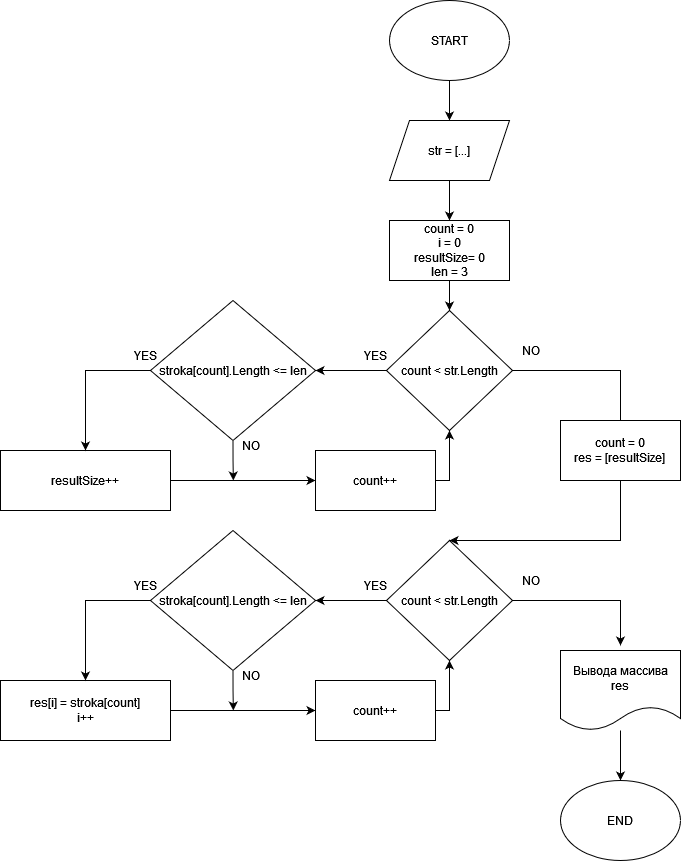

The diagram above was exported from draw.io. Its source (the exported page's mxGraphModel, read from the mxfile embedded in the PNG):
<mxGraphModel dx="1586" dy="877" grid="1" gridSize="10" guides="1" tooltips="1" connect="1" arrows="1" fold="1" page="1" pageScale="1" pageWidth="827" pageHeight="1169" math="0" shadow="0">
  <root>
    <mxCell id="0" />
    <mxCell id="1" parent="0" />
    <mxCell id="rGzcW5h_I7stxlXf9Of_-3" style="edgeStyle=orthogonalEdgeStyle;rounded=0;orthogonalLoop=1;jettySize=auto;html=1;exitX=0.5;exitY=1;exitDx=0;exitDy=0;" edge="1" parent="1" source="rGzcW5h_I7stxlXf9Of_-1" target="rGzcW5h_I7stxlXf9Of_-2">
      <mxGeometry relative="1" as="geometry" />
    </mxCell>
    <mxCell id="rGzcW5h_I7stxlXf9Of_-1" value="START" style="ellipse;whiteSpace=wrap;html=1;" vertex="1" parent="1">
      <mxGeometry x="439" y="90" width="120" height="80" as="geometry" />
    </mxCell>
    <mxCell id="rGzcW5h_I7stxlXf9Of_-9" style="edgeStyle=orthogonalEdgeStyle;rounded=0;orthogonalLoop=1;jettySize=auto;html=1;exitX=0.5;exitY=1;exitDx=0;exitDy=0;entryX=0.5;entryY=0;entryDx=0;entryDy=0;" edge="1" parent="1" source="rGzcW5h_I7stxlXf9Of_-2" target="rGzcW5h_I7stxlXf9Of_-7">
      <mxGeometry relative="1" as="geometry" />
    </mxCell>
    <mxCell id="rGzcW5h_I7stxlXf9Of_-2" value="&lt;div&gt;str = [...]&lt;/div&gt;" style="shape=parallelogram;perimeter=parallelogramPerimeter;whiteSpace=wrap;html=1;fixedSize=1;" vertex="1" parent="1">
      <mxGeometry x="439" y="210" width="120" height="60" as="geometry" />
    </mxCell>
    <mxCell id="rGzcW5h_I7stxlXf9Of_-11" style="edgeStyle=orthogonalEdgeStyle;rounded=0;orthogonalLoop=1;jettySize=auto;html=1;exitX=0.5;exitY=1;exitDx=0;exitDy=0;entryX=0.5;entryY=0;entryDx=0;entryDy=0;" edge="1" parent="1" source="rGzcW5h_I7stxlXf9Of_-7" target="rGzcW5h_I7stxlXf9Of_-10">
      <mxGeometry relative="1" as="geometry" />
    </mxCell>
    <mxCell id="rGzcW5h_I7stxlXf9Of_-7" value="&lt;div&gt;count = 0&lt;/div&gt;&lt;div&gt;i = 0&lt;/div&gt;&lt;div&gt;resultSize= 0&lt;/div&gt;&lt;div&gt;len = 3&lt;/div&gt;" style="rounded=0;whiteSpace=wrap;html=1;" vertex="1" parent="1">
      <mxGeometry x="439" y="310" width="120" height="60" as="geometry" />
    </mxCell>
    <mxCell id="rGzcW5h_I7stxlXf9Of_-17" style="edgeStyle=orthogonalEdgeStyle;rounded=0;orthogonalLoop=1;jettySize=auto;html=1;exitX=0;exitY=0.5;exitDx=0;exitDy=0;entryX=1;entryY=0.5;entryDx=0;entryDy=0;" edge="1" parent="1" source="rGzcW5h_I7stxlXf9Of_-10" target="rGzcW5h_I7stxlXf9Of_-15">
      <mxGeometry relative="1" as="geometry" />
    </mxCell>
    <mxCell id="rGzcW5h_I7stxlXf9Of_-37" style="edgeStyle=orthogonalEdgeStyle;rounded=0;orthogonalLoop=1;jettySize=auto;html=1;entryX=0.5;entryY=0;entryDx=0;entryDy=0;" edge="1" parent="1" source="rGzcW5h_I7stxlXf9Of_-10" target="rGzcW5h_I7stxlXf9Of_-57">
      <mxGeometry relative="1" as="geometry">
        <mxPoint x="669.9999999999998" y="505" as="targetPoint" />
        <Array as="points">
          <mxPoint x="670" y="460" />
          <mxPoint x="670" y="630" />
        </Array>
      </mxGeometry>
    </mxCell>
    <mxCell id="rGzcW5h_I7stxlXf9Of_-10" value="count &amp;lt; str.Length" style="rhombus;whiteSpace=wrap;html=1;" vertex="1" parent="1">
      <mxGeometry x="436" y="400" width="126" height="120" as="geometry" />
    </mxCell>
    <mxCell id="rGzcW5h_I7stxlXf9Of_-29" style="edgeStyle=orthogonalEdgeStyle;rounded=0;orthogonalLoop=1;jettySize=auto;html=1;exitX=1;exitY=0.5;exitDx=0;exitDy=0;entryX=0;entryY=0.5;entryDx=0;entryDy=0;" edge="1" parent="1" source="rGzcW5h_I7stxlXf9Of_-12" target="rGzcW5h_I7stxlXf9Of_-28">
      <mxGeometry relative="1" as="geometry" />
    </mxCell>
    <mxCell id="rGzcW5h_I7stxlXf9Of_-12" value="resultSize++" style="whiteSpace=wrap;html=1;" vertex="1" parent="1">
      <mxGeometry x="50" y="540" width="170" height="60" as="geometry" />
    </mxCell>
    <mxCell id="rGzcW5h_I7stxlXf9Of_-14" value="&lt;div&gt;YES&lt;/div&gt;" style="text;html=1;align=center;verticalAlign=middle;resizable=0;points=[];autosize=1;strokeColor=none;fillColor=none;" vertex="1" parent="1">
      <mxGeometry x="400" y="430" width="50" height="30" as="geometry" />
    </mxCell>
    <mxCell id="rGzcW5h_I7stxlXf9Of_-24" style="edgeStyle=orthogonalEdgeStyle;rounded=0;orthogonalLoop=1;jettySize=auto;html=1;exitX=0;exitY=0.5;exitDx=0;exitDy=0;entryX=0.5;entryY=0;entryDx=0;entryDy=0;" edge="1" parent="1" source="rGzcW5h_I7stxlXf9Of_-15" target="rGzcW5h_I7stxlXf9Of_-12">
      <mxGeometry relative="1" as="geometry" />
    </mxCell>
    <mxCell id="rGzcW5h_I7stxlXf9Of_-33" style="edgeStyle=orthogonalEdgeStyle;rounded=0;orthogonalLoop=1;jettySize=auto;html=1;exitX=0.5;exitY=1;exitDx=0;exitDy=0;" edge="1" parent="1" source="rGzcW5h_I7stxlXf9Of_-15">
      <mxGeometry relative="1" as="geometry">
        <mxPoint x="282.8275862068965" y="570" as="targetPoint" />
      </mxGeometry>
    </mxCell>
    <mxCell id="rGzcW5h_I7stxlXf9Of_-15" value="stroka[count].Length &amp;lt;= len " style="rhombus;whiteSpace=wrap;html=1;" vertex="1" parent="1">
      <mxGeometry x="200" y="390" width="165" height="140" as="geometry" />
    </mxCell>
    <mxCell id="rGzcW5h_I7stxlXf9Of_-21" value="NO" style="text;html=1;align=center;verticalAlign=middle;resizable=0;points=[];autosize=1;strokeColor=none;fillColor=none;" vertex="1" parent="1">
      <mxGeometry x="280" y="520" width="40" height="30" as="geometry" />
    </mxCell>
    <mxCell id="rGzcW5h_I7stxlXf9Of_-25" value="YES" style="text;html=1;align=center;verticalAlign=middle;resizable=0;points=[];autosize=1;strokeColor=none;fillColor=none;" vertex="1" parent="1">
      <mxGeometry x="170" y="430" width="50" height="30" as="geometry" />
    </mxCell>
    <mxCell id="rGzcW5h_I7stxlXf9Of_-36" style="edgeStyle=orthogonalEdgeStyle;rounded=0;orthogonalLoop=1;jettySize=auto;html=1;" edge="1" parent="1" source="rGzcW5h_I7stxlXf9Of_-28">
      <mxGeometry relative="1" as="geometry">
        <mxPoint x="499" y="520" as="targetPoint" />
        <Array as="points">
          <mxPoint x="499" y="570" />
        </Array>
      </mxGeometry>
    </mxCell>
    <mxCell id="rGzcW5h_I7stxlXf9Of_-28" value="count++" style="rounded=0;whiteSpace=wrap;html=1;" vertex="1" parent="1">
      <mxGeometry x="365" y="540" width="120" height="60" as="geometry" />
    </mxCell>
    <mxCell id="rGzcW5h_I7stxlXf9Of_-38" value="NO" style="text;html=1;align=center;verticalAlign=middle;resizable=0;points=[];autosize=1;strokeColor=none;fillColor=none;" vertex="1" parent="1">
      <mxGeometry x="560" y="425" width="40" height="30" as="geometry" />
    </mxCell>
    <mxCell id="rGzcW5h_I7stxlXf9Of_-55" style="edgeStyle=orthogonalEdgeStyle;rounded=0;orthogonalLoop=1;jettySize=auto;html=1;exitX=0;exitY=0.5;exitDx=0;exitDy=0;entryX=1;entryY=0.5;entryDx=0;entryDy=0;" edge="1" parent="1" source="rGzcW5h_I7stxlXf9Of_-57" target="rGzcW5h_I7stxlXf9Of_-63">
      <mxGeometry relative="1" as="geometry" />
    </mxCell>
    <mxCell id="rGzcW5h_I7stxlXf9Of_-56" style="edgeStyle=orthogonalEdgeStyle;rounded=0;orthogonalLoop=1;jettySize=auto;html=1;entryX=0.5;entryY=0;entryDx=0;entryDy=0;" edge="1" parent="1" source="rGzcW5h_I7stxlXf9Of_-57">
      <mxGeometry relative="1" as="geometry">
        <mxPoint x="670" y="735" as="targetPoint" />
        <Array as="points">
          <mxPoint x="670" y="690" />
        </Array>
      </mxGeometry>
    </mxCell>
    <mxCell id="rGzcW5h_I7stxlXf9Of_-57" value="count &amp;lt; str.Length" style="rhombus;whiteSpace=wrap;html=1;" vertex="1" parent="1">
      <mxGeometry x="436" y="630" width="126" height="120" as="geometry" />
    </mxCell>
    <mxCell id="rGzcW5h_I7stxlXf9Of_-58" style="edgeStyle=orthogonalEdgeStyle;rounded=0;orthogonalLoop=1;jettySize=auto;html=1;exitX=1;exitY=0.5;exitDx=0;exitDy=0;entryX=0;entryY=0.5;entryDx=0;entryDy=0;" edge="1" parent="1" source="rGzcW5h_I7stxlXf9Of_-59" target="rGzcW5h_I7stxlXf9Of_-67">
      <mxGeometry relative="1" as="geometry" />
    </mxCell>
    <mxCell id="rGzcW5h_I7stxlXf9Of_-59" value="&lt;div&gt;res[i] = stroka[count]&lt;/div&gt;i++" style="whiteSpace=wrap;html=1;" vertex="1" parent="1">
      <mxGeometry x="50" y="770" width="170" height="60" as="geometry" />
    </mxCell>
    <mxCell id="rGzcW5h_I7stxlXf9Of_-60" value="&lt;div&gt;YES&lt;/div&gt;" style="text;html=1;align=center;verticalAlign=middle;resizable=0;points=[];autosize=1;strokeColor=none;fillColor=none;" vertex="1" parent="1">
      <mxGeometry x="400" y="660" width="50" height="30" as="geometry" />
    </mxCell>
    <mxCell id="rGzcW5h_I7stxlXf9Of_-61" style="edgeStyle=orthogonalEdgeStyle;rounded=0;orthogonalLoop=1;jettySize=auto;html=1;exitX=0;exitY=0.5;exitDx=0;exitDy=0;entryX=0.5;entryY=0;entryDx=0;entryDy=0;" edge="1" parent="1" source="rGzcW5h_I7stxlXf9Of_-63" target="rGzcW5h_I7stxlXf9Of_-59">
      <mxGeometry relative="1" as="geometry" />
    </mxCell>
    <mxCell id="rGzcW5h_I7stxlXf9Of_-62" style="edgeStyle=orthogonalEdgeStyle;rounded=0;orthogonalLoop=1;jettySize=auto;html=1;exitX=0.5;exitY=1;exitDx=0;exitDy=0;" edge="1" parent="1" source="rGzcW5h_I7stxlXf9Of_-63">
      <mxGeometry relative="1" as="geometry">
        <mxPoint x="282.82758620689674" y="800" as="targetPoint" />
      </mxGeometry>
    </mxCell>
    <mxCell id="rGzcW5h_I7stxlXf9Of_-63" value="stroka[count].Length &amp;lt;= len " style="rhombus;whiteSpace=wrap;html=1;" vertex="1" parent="1">
      <mxGeometry x="200" y="620" width="165" height="140" as="geometry" />
    </mxCell>
    <mxCell id="rGzcW5h_I7stxlXf9Of_-64" value="NO" style="text;html=1;align=center;verticalAlign=middle;resizable=0;points=[];autosize=1;strokeColor=none;fillColor=none;" vertex="1" parent="1">
      <mxGeometry x="280" y="750" width="40" height="30" as="geometry" />
    </mxCell>
    <mxCell id="rGzcW5h_I7stxlXf9Of_-65" value="YES" style="text;html=1;align=center;verticalAlign=middle;resizable=0;points=[];autosize=1;strokeColor=none;fillColor=none;" vertex="1" parent="1">
      <mxGeometry x="170" y="660" width="50" height="30" as="geometry" />
    </mxCell>
    <mxCell id="rGzcW5h_I7stxlXf9Of_-66" style="edgeStyle=orthogonalEdgeStyle;rounded=0;orthogonalLoop=1;jettySize=auto;html=1;" edge="1" parent="1" source="rGzcW5h_I7stxlXf9Of_-67">
      <mxGeometry relative="1" as="geometry">
        <mxPoint x="499" y="750" as="targetPoint" />
        <Array as="points">
          <mxPoint x="499" y="800" />
        </Array>
      </mxGeometry>
    </mxCell>
    <mxCell id="rGzcW5h_I7stxlXf9Of_-67" value="count++" style="rounded=0;whiteSpace=wrap;html=1;" vertex="1" parent="1">
      <mxGeometry x="365" y="770" width="120" height="60" as="geometry" />
    </mxCell>
    <mxCell id="rGzcW5h_I7stxlXf9Of_-68" value="NO" style="text;html=1;align=center;verticalAlign=middle;resizable=0;points=[];autosize=1;strokeColor=none;fillColor=none;" vertex="1" parent="1">
      <mxGeometry x="560" y="655" width="40" height="30" as="geometry" />
    </mxCell>
    <mxCell id="rGzcW5h_I7stxlXf9Of_-69" value="&lt;div&gt;count = 0&lt;/div&gt;&lt;div&gt;res = [resultSize]&lt;br&gt;&lt;/div&gt;" style="rounded=0;whiteSpace=wrap;html=1;" vertex="1" parent="1">
      <mxGeometry x="610" y="510" width="120" height="60" as="geometry" />
    </mxCell>
    <mxCell id="rGzcW5h_I7stxlXf9Of_-72" style="edgeStyle=orthogonalEdgeStyle;rounded=0;orthogonalLoop=1;jettySize=auto;html=1;" edge="1" parent="1" source="rGzcW5h_I7stxlXf9Of_-70" target="rGzcW5h_I7stxlXf9Of_-71">
      <mxGeometry relative="1" as="geometry" />
    </mxCell>
    <mxCell id="rGzcW5h_I7stxlXf9Of_-70" value="&lt;div&gt;Вывода массива&lt;/div&gt;&lt;div&gt;res&lt;br&gt;&lt;/div&gt;" style="shape=document;whiteSpace=wrap;html=1;boundedLbl=1;" vertex="1" parent="1">
      <mxGeometry x="610" y="740" width="120" height="80" as="geometry" />
    </mxCell>
    <mxCell id="rGzcW5h_I7stxlXf9Of_-71" value="END" style="ellipse;whiteSpace=wrap;html=1;" vertex="1" parent="1">
      <mxGeometry x="610" y="870" width="120" height="80" as="geometry" />
    </mxCell>
  </root>
</mxGraphModel>